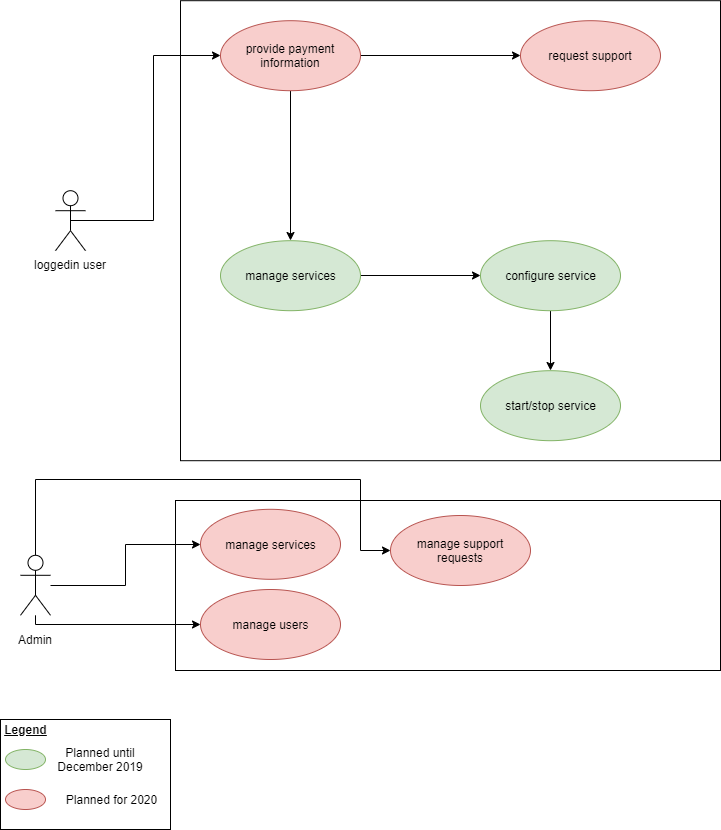

The diagram above was exported from draw.io. Its source (the exported page's mxGraphModel, read from the mxfile embedded in the PNG):
<mxGraphModel dx="1024" dy="485" grid="1" gridSize="10" guides="1" tooltips="1" connect="1" arrows="1" fold="1" page="1" pageScale="1" pageWidth="827" pageHeight="1169" math="0" shadow="0">
  <root>
    <mxCell id="0" />
    <mxCell id="1" parent="0" />
    <mxCell id="mk4HRFj0I7a3KLi6kLnW-2" value="" style="rounded=0;whiteSpace=wrap;html=1;" parent="1" vertex="1">
      <mxGeometry x="220" y="40.20001220703125" width="540" height="460" as="geometry" />
    </mxCell>
    <mxCell id="wTh3zirW5mOlOARgx2VJ-5" style="edgeStyle=orthogonalEdgeStyle;rounded=0;orthogonalLoop=1;jettySize=auto;html=1;entryX=0.5;entryY=0;entryDx=0;entryDy=0;" parent="1" source="mk4HRFj0I7a3KLi6kLnW-3" target="mk4HRFj0I7a3KLi6kLnW-4" edge="1">
      <mxGeometry relative="1" as="geometry" />
    </mxCell>
    <mxCell id="mk4HRFj0I7a3KLi6kLnW-3" value="configure service" style="ellipse;whiteSpace=wrap;html=1;fillColor=#d5e8d4;strokeColor=#82b366;" parent="1" vertex="1">
      <mxGeometry x="520" y="280.20001220703125" width="140" height="70" as="geometry" />
    </mxCell>
    <mxCell id="mk4HRFj0I7a3KLi6kLnW-4" value="start/stop service" style="ellipse;whiteSpace=wrap;html=1;fillColor=#d5e8d4;strokeColor=#82b366;" parent="1" vertex="1">
      <mxGeometry x="520" y="410.20001220703125" width="140" height="70" as="geometry" />
    </mxCell>
    <mxCell id="wTh3zirW5mOlOARgx2VJ-4" style="edgeStyle=orthogonalEdgeStyle;rounded=0;orthogonalLoop=1;jettySize=auto;html=1;exitX=1;exitY=0.5;exitDx=0;exitDy=0;entryX=0;entryY=0.5;entryDx=0;entryDy=0;" parent="1" source="mk4HRFj0I7a3KLi6kLnW-6" target="mk4HRFj0I7a3KLi6kLnW-3" edge="1">
      <mxGeometry relative="1" as="geometry" />
    </mxCell>
    <mxCell id="mk4HRFj0I7a3KLi6kLnW-6" value="manage services" style="ellipse;whiteSpace=wrap;html=1;fillColor=#d5e8d4;strokeColor=#82b366;" parent="1" vertex="1">
      <mxGeometry x="260" y="280.20001220703125" width="140" height="70" as="geometry" />
    </mxCell>
    <mxCell id="wTh3zirW5mOlOARgx2VJ-10" style="edgeStyle=orthogonalEdgeStyle;rounded=0;orthogonalLoop=1;jettySize=auto;html=1;entryX=0;entryY=0.5;entryDx=0;entryDy=0;exitX=1;exitY=0.5;exitDx=0;exitDy=0;" parent="1" source="mk4HRFj0I7a3KLi6kLnW-8" target="r58HaI6TbJAVZY2mv-9L-2" edge="1">
      <mxGeometry relative="1" as="geometry">
        <mxPoint x="399.99885699401216" y="85" as="sourcePoint" />
      </mxGeometry>
    </mxCell>
    <mxCell id="wTh3zirW5mOlOARgx2VJ-7" style="edgeStyle=orthogonalEdgeStyle;rounded=0;orthogonalLoop=1;jettySize=auto;html=1;entryX=0.5;entryY=0;entryDx=0;entryDy=0;" parent="1" source="mk4HRFj0I7a3KLi6kLnW-8" target="mk4HRFj0I7a3KLi6kLnW-6" edge="1">
      <mxGeometry relative="1" as="geometry" />
    </mxCell>
    <mxCell id="mk4HRFj0I7a3KLi6kLnW-8" value="provide payment information" style="ellipse;whiteSpace=wrap;html=1;fillColor=#f8cecc;strokeColor=#b85450;" parent="1" vertex="1">
      <mxGeometry x="260" y="60.20001220703125" width="140" height="70" as="geometry" />
    </mxCell>
    <mxCell id="r58HaI6TbJAVZY2mv-9L-2" value="request support" style="ellipse;whiteSpace=wrap;html=1;fillColor=#f8cecc;strokeColor=#b85450;" parent="1" vertex="1">
      <mxGeometry x="560" y="60.20001220703125" width="140" height="70" as="geometry" />
    </mxCell>
    <mxCell id="wTh3zirW5mOlOARgx2VJ-28" style="edgeStyle=orthogonalEdgeStyle;rounded=0;orthogonalLoop=1;jettySize=auto;html=1;exitX=0.5;exitY=0.5;exitDx=0;exitDy=0;exitPerimeter=0;entryX=0;entryY=0.5;entryDx=0;entryDy=0;fontSize=12;" parent="1" source="wTh3zirW5mOlOARgx2VJ-11" target="mk4HRFj0I7a3KLi6kLnW-8" edge="1">
      <mxGeometry relative="1" as="geometry">
        <mxPoint x="260" y="85" as="targetPoint" />
      </mxGeometry>
    </mxCell>
    <mxCell id="wTh3zirW5mOlOARgx2VJ-11" value="&lt;div&gt;loggedin user&lt;/div&gt;" style="shape=umlActor;verticalLabelPosition=bottom;labelBackgroundColor=#ffffff;verticalAlign=top;html=1;outlineConnect=0;fontSize=12;align=center;spacingTop=0;spacing=2;" parent="1" vertex="1">
      <mxGeometry x="95" y="230.20001220703125" width="30" height="60" as="geometry" />
    </mxCell>
    <mxCell id="wTh3zirW5mOlOARgx2VJ-29" value="" style="rounded=0;whiteSpace=wrap;html=1;" parent="1" vertex="1">
      <mxGeometry x="215" y="540" width="545" height="170" as="geometry" />
    </mxCell>
    <mxCell id="wTh3zirW5mOlOARgx2VJ-30" value="manage services" style="ellipse;whiteSpace=wrap;html=1;fillColor=#f8cecc;strokeColor=#b85450;" parent="1" vertex="1">
      <mxGeometry x="240" y="548.800048828125" width="140" height="70" as="geometry" />
    </mxCell>
    <mxCell id="wTh3zirW5mOlOARgx2VJ-32" style="edgeStyle=orthogonalEdgeStyle;rounded=0;orthogonalLoop=1;jettySize=auto;html=1;fontSize=12;" parent="1" source="wTh3zirW5mOlOARgx2VJ-31" target="wTh3zirW5mOlOARgx2VJ-30" edge="1">
      <mxGeometry relative="1" as="geometry" />
    </mxCell>
    <mxCell id="wTh3zirW5mOlOARgx2VJ-36" style="edgeStyle=orthogonalEdgeStyle;rounded=0;orthogonalLoop=1;jettySize=auto;html=1;entryX=0;entryY=0.5;entryDx=0;entryDy=0;fontSize=12;" parent="1" source="wTh3zirW5mOlOARgx2VJ-31" target="wTh3zirW5mOlOARgx2VJ-33" edge="1">
      <mxGeometry relative="1" as="geometry">
        <Array as="points">
          <mxPoint x="75" y="519" />
          <mxPoint x="400" y="519" />
          <mxPoint x="400" y="590" />
        </Array>
      </mxGeometry>
    </mxCell>
    <mxCell id="wTh3zirW5mOlOARgx2VJ-38" style="edgeStyle=orthogonalEdgeStyle;rounded=0;orthogonalLoop=1;jettySize=auto;html=1;entryX=0;entryY=0.5;entryDx=0;entryDy=0;fontSize=12;" parent="1" source="wTh3zirW5mOlOARgx2VJ-31" target="wTh3zirW5mOlOARgx2VJ-37" edge="1">
      <mxGeometry relative="1" as="geometry">
        <Array as="points">
          <mxPoint x="75" y="664" />
        </Array>
      </mxGeometry>
    </mxCell>
    <mxCell id="wTh3zirW5mOlOARgx2VJ-31" value="Admin" style="shape=umlActor;verticalLabelPosition=bottom;labelBackgroundColor=#ffffff;verticalAlign=top;html=1;outlineConnect=0;fontSize=12;align=center;spacingTop=10;" parent="1" vertex="1">
      <mxGeometry x="60" y="594.800048828125" width="30" height="60" as="geometry" />
    </mxCell>
    <mxCell id="wTh3zirW5mOlOARgx2VJ-33" value="manage support requests" style="ellipse;whiteSpace=wrap;html=1;fontSize=12;align=center;fillColor=#f8cecc;strokeColor=#b85450;" parent="1" vertex="1">
      <mxGeometry x="430" y="555" width="140" height="70" as="geometry" />
    </mxCell>
    <mxCell id="wTh3zirW5mOlOARgx2VJ-37" value="manage users" style="ellipse;whiteSpace=wrap;html=1;fontSize=12;align=center;fillColor=#f8cecc;strokeColor=#b85450;" parent="1" vertex="1">
      <mxGeometry x="240" y="629" width="140" height="70" as="geometry" />
    </mxCell>
    <mxCell id="0Zc59vhUq70fjCll8qgu-2" value="" style="rounded=0;whiteSpace=wrap;html=1;" parent="1" vertex="1">
      <mxGeometry x="40" y="759" width="170" height="110" as="geometry" />
    </mxCell>
    <mxCell id="0Zc59vhUq70fjCll8qgu-3" value="&lt;u&gt;&lt;b&gt;Legend&lt;/b&gt;&lt;/u&gt;" style="text;html=1;strokeColor=none;fillColor=none;align=center;verticalAlign=middle;whiteSpace=wrap;rounded=0;" parent="1" vertex="1">
      <mxGeometry x="45" y="759" width="40" height="20" as="geometry" />
    </mxCell>
    <mxCell id="0Zc59vhUq70fjCll8qgu-4" value="" style="ellipse;whiteSpace=wrap;html=1;fillColor=#d5e8d4;strokeColor=#82b366;" parent="1" vertex="1">
      <mxGeometry x="45" y="789" width="40" height="20" as="geometry" />
    </mxCell>
    <mxCell id="0Zc59vhUq70fjCll8qgu-5" value="" style="ellipse;whiteSpace=wrap;html=1;fillColor=#f8cecc;strokeColor=#b85450;" parent="1" vertex="1">
      <mxGeometry x="45" y="829" width="40" height="20" as="geometry" />
    </mxCell>
    <mxCell id="0Zc59vhUq70fjCll8qgu-6" value="Planned until December 2019" style="text;html=1;strokeColor=none;fillColor=none;align=center;verticalAlign=middle;whiteSpace=wrap;rounded=0;" parent="1" vertex="1">
      <mxGeometry x="90" y="789" width="100" height="20" as="geometry" />
    </mxCell>
    <mxCell id="0Zc59vhUq70fjCll8qgu-7" value="Planned for 2020" style="text;html=1;strokeColor=none;fillColor=none;align=center;verticalAlign=middle;whiteSpace=wrap;rounded=0;" parent="1" vertex="1">
      <mxGeometry x="100" y="829" width="100" height="20" as="geometry" />
    </mxCell>
  </root>
</mxGraphModel>